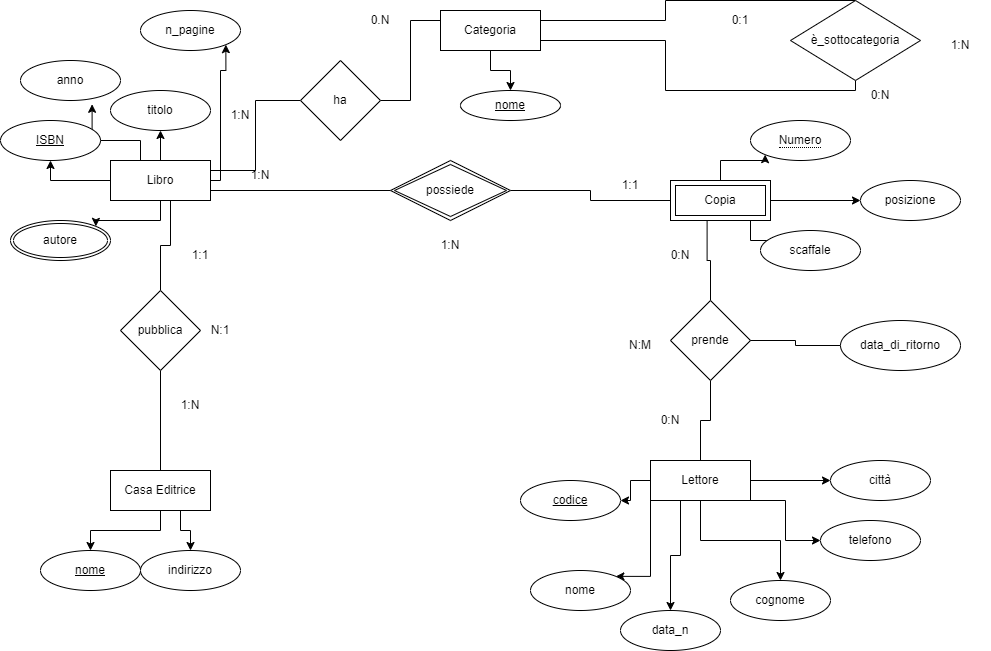

The diagram above was exported from draw.io. Its source (the exported page's mxGraphModel, read from the mxfile embedded in the PNG):
<mxGraphModel dx="1050" dy="549" grid="1" gridSize="10" guides="1" tooltips="1" connect="1" arrows="1" fold="1" page="1" pageScale="1" pageWidth="1600" pageHeight="1200" math="0" shadow="0">
  <root>
    <mxCell id="0" />
    <mxCell id="1" parent="0" />
    <mxCell id="yamRzuT7y_OjttJ-CGx--1" style="edgeStyle=orthogonalEdgeStyle;rounded=0;orthogonalLoop=1;jettySize=auto;html=1;entryX=1;entryY=0;entryDx=0;entryDy=0;" edge="1" parent="1" source="XNowYfSEMbI2LXDDTjOa-1" target="XNowYfSEMbI2LXDDTjOa-12">
      <mxGeometry relative="1" as="geometry" />
    </mxCell>
    <mxCell id="yamRzuT7y_OjttJ-CGx--2" style="edgeStyle=orthogonalEdgeStyle;rounded=0;orthogonalLoop=1;jettySize=auto;html=1;entryX=0.5;entryY=1;entryDx=0;entryDy=0;" edge="1" parent="1" source="XNowYfSEMbI2LXDDTjOa-1" target="XNowYfSEMbI2LXDDTjOa-8">
      <mxGeometry relative="1" as="geometry" />
    </mxCell>
    <mxCell id="yamRzuT7y_OjttJ-CGx--3" style="edgeStyle=orthogonalEdgeStyle;rounded=0;orthogonalLoop=1;jettySize=auto;html=1;entryX=0.5;entryY=1;entryDx=0;entryDy=0;" edge="1" parent="1" source="XNowYfSEMbI2LXDDTjOa-1" target="XNowYfSEMbI2LXDDTjOa-10">
      <mxGeometry relative="1" as="geometry" />
    </mxCell>
    <mxCell id="yamRzuT7y_OjttJ-CGx--4" style="edgeStyle=orthogonalEdgeStyle;rounded=0;orthogonalLoop=1;jettySize=auto;html=1;entryX=0.716;entryY=1.095;entryDx=0;entryDy=0;entryPerimeter=0;" edge="1" parent="1" source="XNowYfSEMbI2LXDDTjOa-1" target="XNowYfSEMbI2LXDDTjOa-9">
      <mxGeometry relative="1" as="geometry">
        <Array as="points">
          <mxPoint x="180" y="150" />
          <mxPoint x="132" y="150" />
        </Array>
      </mxGeometry>
    </mxCell>
    <mxCell id="yamRzuT7y_OjttJ-CGx--5" style="edgeStyle=orthogonalEdgeStyle;rounded=0;orthogonalLoop=1;jettySize=auto;html=1;entryX=1;entryY=1;entryDx=0;entryDy=0;" edge="1" parent="1" source="XNowYfSEMbI2LXDDTjOa-1" target="XNowYfSEMbI2LXDDTjOa-11">
      <mxGeometry relative="1" as="geometry">
        <Array as="points">
          <mxPoint x="260" y="190" />
          <mxPoint x="260" y="80" />
          <mxPoint x="265" y="80" />
        </Array>
      </mxGeometry>
    </mxCell>
    <mxCell id="XNowYfSEMbI2LXDDTjOa-1" value="Libro" style="whiteSpace=wrap;html=1;align=center;" parent="1" vertex="1">
      <mxGeometry x="150" y="170" width="100" height="40" as="geometry" />
    </mxCell>
    <mxCell id="yamRzuT7y_OjttJ-CGx--7" style="edgeStyle=orthogonalEdgeStyle;rounded=0;orthogonalLoop=1;jettySize=auto;html=1;entryX=0.5;entryY=0;entryDx=0;entryDy=0;" edge="1" parent="1" source="XNowYfSEMbI2LXDDTjOa-2" target="XNowYfSEMbI2LXDDTjOa-13">
      <mxGeometry relative="1" as="geometry" />
    </mxCell>
    <mxCell id="yamRzuT7y_OjttJ-CGx--8" style="edgeStyle=orthogonalEdgeStyle;rounded=0;orthogonalLoop=1;jettySize=auto;html=1;" edge="1" parent="1" source="XNowYfSEMbI2LXDDTjOa-2" target="XNowYfSEMbI2LXDDTjOa-14">
      <mxGeometry relative="1" as="geometry">
        <Array as="points">
          <mxPoint x="220" y="540" />
          <mxPoint x="230" y="540" />
        </Array>
      </mxGeometry>
    </mxCell>
    <mxCell id="XNowYfSEMbI2LXDDTjOa-2" value="Casa Editrice" style="whiteSpace=wrap;html=1;align=center;" parent="1" vertex="1">
      <mxGeometry x="150" y="480" width="100" height="40" as="geometry" />
    </mxCell>
    <mxCell id="yamRzuT7y_OjttJ-CGx--6" style="edgeStyle=orthogonalEdgeStyle;rounded=0;orthogonalLoop=1;jettySize=auto;html=1;entryX=0.5;entryY=0;entryDx=0;entryDy=0;" edge="1" parent="1" source="XNowYfSEMbI2LXDDTjOa-3" target="XNowYfSEMbI2LXDDTjOa-21">
      <mxGeometry relative="1" as="geometry" />
    </mxCell>
    <mxCell id="XNowYfSEMbI2LXDDTjOa-3" value="Categoria" style="whiteSpace=wrap;html=1;align=center;" parent="1" vertex="1">
      <mxGeometry x="480" y="20" width="100" height="40" as="geometry" />
    </mxCell>
    <mxCell id="yamRzuT7y_OjttJ-CGx--14" style="edgeStyle=orthogonalEdgeStyle;rounded=0;orthogonalLoop=1;jettySize=auto;html=1;entryX=0;entryY=0.5;entryDx=0;entryDy=0;" edge="1" parent="1" source="XNowYfSEMbI2LXDDTjOa-4" target="XNowYfSEMbI2LXDDTjOa-17">
      <mxGeometry relative="1" as="geometry" />
    </mxCell>
    <mxCell id="yamRzuT7y_OjttJ-CGx--15" style="edgeStyle=orthogonalEdgeStyle;rounded=0;orthogonalLoop=1;jettySize=auto;html=1;entryX=0;entryY=0.5;entryDx=0;entryDy=0;" edge="1" parent="1" source="XNowYfSEMbI2LXDDTjOa-4" target="XNowYfSEMbI2LXDDTjOa-20">
      <mxGeometry relative="1" as="geometry">
        <Array as="points">
          <mxPoint x="825" y="510" />
          <mxPoint x="825" y="550" />
        </Array>
      </mxGeometry>
    </mxCell>
    <mxCell id="yamRzuT7y_OjttJ-CGx--16" style="edgeStyle=orthogonalEdgeStyle;rounded=0;orthogonalLoop=1;jettySize=auto;html=1;" edge="1" parent="1" source="XNowYfSEMbI2LXDDTjOa-4" target="XNowYfSEMbI2LXDDTjOa-18">
      <mxGeometry relative="1" as="geometry" />
    </mxCell>
    <mxCell id="yamRzuT7y_OjttJ-CGx--17" style="edgeStyle=orthogonalEdgeStyle;rounded=0;orthogonalLoop=1;jettySize=auto;html=1;entryX=0.5;entryY=0;entryDx=0;entryDy=0;" edge="1" parent="1" source="XNowYfSEMbI2LXDDTjOa-4" target="XNowYfSEMbI2LXDDTjOa-16">
      <mxGeometry relative="1" as="geometry">
        <Array as="points">
          <mxPoint x="720" y="565" />
          <mxPoint x="710" y="565" />
        </Array>
      </mxGeometry>
    </mxCell>
    <mxCell id="yamRzuT7y_OjttJ-CGx--18" style="edgeStyle=orthogonalEdgeStyle;rounded=0;orthogonalLoop=1;jettySize=auto;html=1;" edge="1" parent="1" source="XNowYfSEMbI2LXDDTjOa-4" target="XNowYfSEMbI2LXDDTjOa-15">
      <mxGeometry relative="1" as="geometry" />
    </mxCell>
    <mxCell id="yamRzuT7y_OjttJ-CGx--19" style="edgeStyle=orthogonalEdgeStyle;rounded=0;orthogonalLoop=1;jettySize=auto;html=1;entryX=1;entryY=0;entryDx=0;entryDy=0;" edge="1" parent="1" source="XNowYfSEMbI2LXDDTjOa-4" target="XNowYfSEMbI2LXDDTjOa-19">
      <mxGeometry relative="1" as="geometry">
        <Array as="points">
          <mxPoint x="690" y="586" />
        </Array>
      </mxGeometry>
    </mxCell>
    <mxCell id="XNowYfSEMbI2LXDDTjOa-4" value="Lettore" style="whiteSpace=wrap;html=1;align=center;" parent="1" vertex="1">
      <mxGeometry x="690" y="470" width="100" height="40" as="geometry" />
    </mxCell>
    <mxCell id="yamRzuT7y_OjttJ-CGx--9" style="edgeStyle=orthogonalEdgeStyle;rounded=0;orthogonalLoop=1;jettySize=auto;html=1;entryX=0;entryY=1;entryDx=0;entryDy=0;" edge="1" parent="1" source="XNowYfSEMbI2LXDDTjOa-5" target="XNowYfSEMbI2LXDDTjOa-6">
      <mxGeometry relative="1" as="geometry" />
    </mxCell>
    <mxCell id="yamRzuT7y_OjttJ-CGx--10" style="edgeStyle=orthogonalEdgeStyle;rounded=0;orthogonalLoop=1;jettySize=auto;html=1;" edge="1" parent="1" source="XNowYfSEMbI2LXDDTjOa-5" target="XNowYfSEMbI2LXDDTjOa-22">
      <mxGeometry relative="1" as="geometry" />
    </mxCell>
    <mxCell id="yamRzuT7y_OjttJ-CGx--11" style="edgeStyle=orthogonalEdgeStyle;rounded=0;orthogonalLoop=1;jettySize=auto;html=1;entryX=0;entryY=0;entryDx=0;entryDy=0;" edge="1" parent="1" source="XNowYfSEMbI2LXDDTjOa-5" target="XNowYfSEMbI2LXDDTjOa-23">
      <mxGeometry relative="1" as="geometry">
        <Array as="points">
          <mxPoint x="790" y="250" />
          <mxPoint x="815" y="250" />
        </Array>
      </mxGeometry>
    </mxCell>
    <mxCell id="XNowYfSEMbI2LXDDTjOa-5" value="Copia" style="shape=ext;margin=3;double=1;whiteSpace=wrap;html=1;align=center;" parent="1" vertex="1">
      <mxGeometry x="710" y="190" width="100" height="40" as="geometry" />
    </mxCell>
    <mxCell id="XNowYfSEMbI2LXDDTjOa-6" value="&lt;span style=&quot;border-bottom: 1px dotted&quot;&gt;Numero&lt;/span&gt;" style="ellipse;whiteSpace=wrap;html=1;align=center;" parent="1" vertex="1">
      <mxGeometry x="790" y="130" width="100" height="40" as="geometry" />
    </mxCell>
    <mxCell id="XNowYfSEMbI2LXDDTjOa-8" value="ISBN" style="ellipse;whiteSpace=wrap;html=1;align=center;fontStyle=4;" parent="1" vertex="1">
      <mxGeometry x="40" y="130" width="100" height="40" as="geometry" />
    </mxCell>
    <mxCell id="XNowYfSEMbI2LXDDTjOa-9" value="anno" style="ellipse;whiteSpace=wrap;html=1;align=center;" parent="1" vertex="1">
      <mxGeometry x="60" y="70" width="100" height="40" as="geometry" />
    </mxCell>
    <mxCell id="XNowYfSEMbI2LXDDTjOa-10" value="titolo" style="ellipse;whiteSpace=wrap;html=1;align=center;" parent="1" vertex="1">
      <mxGeometry x="150" y="100" width="100" height="40" as="geometry" />
    </mxCell>
    <mxCell id="XNowYfSEMbI2LXDDTjOa-11" value="n_pagine" style="ellipse;whiteSpace=wrap;html=1;align=center;" parent="1" vertex="1">
      <mxGeometry x="180" y="20" width="100" height="40" as="geometry" />
    </mxCell>
    <mxCell id="XNowYfSEMbI2LXDDTjOa-12" value="autore" style="ellipse;shape=doubleEllipse;margin=3;whiteSpace=wrap;html=1;align=center;" parent="1" vertex="1">
      <mxGeometry x="50" y="230" width="100" height="40" as="geometry" />
    </mxCell>
    <mxCell id="XNowYfSEMbI2LXDDTjOa-13" value="nome" style="ellipse;whiteSpace=wrap;html=1;align=center;fontStyle=4;" parent="1" vertex="1">
      <mxGeometry x="80" y="560" width="100" height="40" as="geometry" />
    </mxCell>
    <mxCell id="XNowYfSEMbI2LXDDTjOa-14" value="indirizzo" style="ellipse;whiteSpace=wrap;html=1;align=center;" parent="1" vertex="1">
      <mxGeometry x="180" y="560" width="100" height="40" as="geometry" />
    </mxCell>
    <mxCell id="XNowYfSEMbI2LXDDTjOa-15" value="&lt;u&gt;codice&lt;/u&gt;" style="ellipse;whiteSpace=wrap;html=1;align=center;" parent="1" vertex="1">
      <mxGeometry x="560" y="490" width="100" height="40" as="geometry" />
    </mxCell>
    <mxCell id="XNowYfSEMbI2LXDDTjOa-16" value="data_n" style="ellipse;whiteSpace=wrap;html=1;align=center;" parent="1" vertex="1">
      <mxGeometry x="660" y="620" width="100" height="40" as="geometry" />
    </mxCell>
    <mxCell id="XNowYfSEMbI2LXDDTjOa-17" value="città" style="ellipse;whiteSpace=wrap;html=1;align=center;" parent="1" vertex="1">
      <mxGeometry x="870" y="470" width="100" height="40" as="geometry" />
    </mxCell>
    <mxCell id="XNowYfSEMbI2LXDDTjOa-18" value="cognome" style="ellipse;whiteSpace=wrap;html=1;align=center;" parent="1" vertex="1">
      <mxGeometry x="770" y="590" width="100" height="40" as="geometry" />
    </mxCell>
    <mxCell id="XNowYfSEMbI2LXDDTjOa-19" value="nome" style="ellipse;whiteSpace=wrap;html=1;align=center;" parent="1" vertex="1">
      <mxGeometry x="570" y="580" width="100" height="40" as="geometry" />
    </mxCell>
    <mxCell id="XNowYfSEMbI2LXDDTjOa-20" value="telefono" style="ellipse;whiteSpace=wrap;html=1;align=center;" parent="1" vertex="1">
      <mxGeometry x="860" y="530" width="100" height="40" as="geometry" />
    </mxCell>
    <mxCell id="XNowYfSEMbI2LXDDTjOa-21" value="nome" style="ellipse;whiteSpace=wrap;html=1;align=center;fontStyle=4;" parent="1" vertex="1">
      <mxGeometry x="500" y="100" width="100" height="30" as="geometry" />
    </mxCell>
    <mxCell id="XNowYfSEMbI2LXDDTjOa-22" value="posizione" style="ellipse;whiteSpace=wrap;html=1;align=center;" parent="1" vertex="1">
      <mxGeometry x="900" y="190" width="100" height="40" as="geometry" />
    </mxCell>
    <mxCell id="XNowYfSEMbI2LXDDTjOa-23" value="scaffale" style="ellipse;whiteSpace=wrap;html=1;align=center;" parent="1" vertex="1">
      <mxGeometry x="800" y="240" width="100" height="40" as="geometry" />
    </mxCell>
    <mxCell id="XNowYfSEMbI2LXDDTjOa-25" style="edgeStyle=orthogonalEdgeStyle;rounded=0;orthogonalLoop=1;jettySize=auto;html=1;entryX=1;entryY=0.75;entryDx=0;entryDy=0;endArrow=none;endFill=0;" parent="1" source="XNowYfSEMbI2LXDDTjOa-24" edge="1" target="XNowYfSEMbI2LXDDTjOa-1">
      <mxGeometry relative="1" as="geometry">
        <mxPoint x="260" y="200" as="targetPoint" />
      </mxGeometry>
    </mxCell>
    <mxCell id="XNowYfSEMbI2LXDDTjOa-26" style="edgeStyle=orthogonalEdgeStyle;rounded=0;orthogonalLoop=1;jettySize=auto;html=1;endArrow=none;endFill=0;" parent="1" source="XNowYfSEMbI2LXDDTjOa-24" target="XNowYfSEMbI2LXDDTjOa-5" edge="1">
      <mxGeometry relative="1" as="geometry" />
    </mxCell>
    <mxCell id="XNowYfSEMbI2LXDDTjOa-24" value="possiede" style="shape=rhombus;double=1;perimeter=rhombusPerimeter;whiteSpace=wrap;html=1;align=center;" parent="1" vertex="1">
      <mxGeometry x="430" y="170" width="120" height="60" as="geometry" />
    </mxCell>
    <mxCell id="XNowYfSEMbI2LXDDTjOa-27" value="1:1" style="text;html=1;strokeColor=none;fillColor=none;align=center;verticalAlign=middle;whiteSpace=wrap;rounded=0;" parent="1" vertex="1">
      <mxGeometry x="640" y="180" width="60" height="30" as="geometry" />
    </mxCell>
    <mxCell id="XNowYfSEMbI2LXDDTjOa-28" value="1:N" style="text;html=1;strokeColor=none;fillColor=none;align=center;verticalAlign=middle;whiteSpace=wrap;rounded=0;" parent="1" vertex="1">
      <mxGeometry x="270" y="170" width="60" height="30" as="geometry" />
    </mxCell>
    <mxCell id="XNowYfSEMbI2LXDDTjOa-29" value="1:N" style="text;html=1;strokeColor=none;fillColor=none;align=center;verticalAlign=middle;whiteSpace=wrap;rounded=0;" parent="1" vertex="1">
      <mxGeometry x="460" y="240" width="60" height="30" as="geometry" />
    </mxCell>
    <mxCell id="XNowYfSEMbI2LXDDTjOa-31" style="edgeStyle=orthogonalEdgeStyle;rounded=0;orthogonalLoop=1;jettySize=auto;html=1;entryX=0.5;entryY=0;entryDx=0;entryDy=0;endArrow=none;endFill=0;" parent="1" source="XNowYfSEMbI2LXDDTjOa-30" target="XNowYfSEMbI2LXDDTjOa-2" edge="1">
      <mxGeometry relative="1" as="geometry" />
    </mxCell>
    <mxCell id="XNowYfSEMbI2LXDDTjOa-32" style="edgeStyle=orthogonalEdgeStyle;rounded=0;orthogonalLoop=1;jettySize=auto;html=1;entryX=0.5;entryY=1;entryDx=0;entryDy=0;endArrow=none;endFill=0;" parent="1" source="XNowYfSEMbI2LXDDTjOa-30" target="XNowYfSEMbI2LXDDTjOa-1" edge="1">
      <mxGeometry relative="1" as="geometry">
        <Array as="points">
          <mxPoint x="200" y="255" />
          <mxPoint x="210" y="255" />
          <mxPoint x="210" y="210" />
        </Array>
      </mxGeometry>
    </mxCell>
    <mxCell id="XNowYfSEMbI2LXDDTjOa-30" value="pubblica" style="rhombus;whiteSpace=wrap;html=1;" parent="1" vertex="1">
      <mxGeometry x="160" y="300" width="80" height="80" as="geometry" />
    </mxCell>
    <mxCell id="XNowYfSEMbI2LXDDTjOa-33" value="1:N" style="text;html=1;strokeColor=none;fillColor=none;align=center;verticalAlign=middle;whiteSpace=wrap;rounded=0;" parent="1" vertex="1">
      <mxGeometry x="200" y="400" width="60" height="30" as="geometry" />
    </mxCell>
    <mxCell id="XNowYfSEMbI2LXDDTjOa-34" value="1:1" style="text;html=1;strokeColor=none;fillColor=none;align=center;verticalAlign=middle;whiteSpace=wrap;rounded=0;" parent="1" vertex="1">
      <mxGeometry x="210" y="250" width="60" height="30" as="geometry" />
    </mxCell>
    <mxCell id="XNowYfSEMbI2LXDDTjOa-35" value="N:1" style="text;html=1;strokeColor=none;fillColor=none;align=center;verticalAlign=middle;whiteSpace=wrap;rounded=0;" parent="1" vertex="1">
      <mxGeometry x="230" y="325" width="60" height="30" as="geometry" />
    </mxCell>
    <mxCell id="XNowYfSEMbI2LXDDTjOa-37" style="edgeStyle=orthogonalEdgeStyle;rounded=0;orthogonalLoop=1;jettySize=auto;html=1;entryX=0;entryY=0.25;entryDx=0;entryDy=0;endArrow=none;endFill=0;" parent="1" source="XNowYfSEMbI2LXDDTjOa-36" target="XNowYfSEMbI2LXDDTjOa-3" edge="1">
      <mxGeometry relative="1" as="geometry" />
    </mxCell>
    <mxCell id="XNowYfSEMbI2LXDDTjOa-38" style="edgeStyle=orthogonalEdgeStyle;rounded=0;orthogonalLoop=1;jettySize=auto;html=1;entryX=1;entryY=0.25;entryDx=0;entryDy=0;endArrow=none;endFill=0;" parent="1" source="XNowYfSEMbI2LXDDTjOa-36" target="XNowYfSEMbI2LXDDTjOa-1" edge="1">
      <mxGeometry relative="1" as="geometry" />
    </mxCell>
    <mxCell id="XNowYfSEMbI2LXDDTjOa-36" value="ha" style="rhombus;whiteSpace=wrap;html=1;" parent="1" vertex="1">
      <mxGeometry x="340" y="70" width="80" height="80" as="geometry" />
    </mxCell>
    <mxCell id="XNowYfSEMbI2LXDDTjOa-39" value="1:N" style="text;html=1;strokeColor=none;fillColor=none;align=center;verticalAlign=middle;whiteSpace=wrap;rounded=0;" parent="1" vertex="1">
      <mxGeometry x="250" y="110" width="60" height="30" as="geometry" />
    </mxCell>
    <mxCell id="XNowYfSEMbI2LXDDTjOa-40" value="0.N" style="text;html=1;strokeColor=none;fillColor=none;align=center;verticalAlign=middle;whiteSpace=wrap;rounded=0;" parent="1" vertex="1">
      <mxGeometry x="390" y="15" width="60" height="30" as="geometry" />
    </mxCell>
    <mxCell id="XNowYfSEMbI2LXDDTjOa-42" style="edgeStyle=orthogonalEdgeStyle;rounded=0;orthogonalLoop=1;jettySize=auto;html=1;entryX=1;entryY=0.75;entryDx=0;entryDy=0;endArrow=none;endFill=0;" parent="1" source="XNowYfSEMbI2LXDDTjOa-41" target="XNowYfSEMbI2LXDDTjOa-3" edge="1">
      <mxGeometry relative="1" as="geometry">
        <Array as="points">
          <mxPoint x="895" y="100" />
          <mxPoint x="705" y="100" />
          <mxPoint x="705" y="50" />
        </Array>
      </mxGeometry>
    </mxCell>
    <mxCell id="XNowYfSEMbI2LXDDTjOa-43" style="edgeStyle=orthogonalEdgeStyle;rounded=0;orthogonalLoop=1;jettySize=auto;html=1;entryX=1;entryY=0.25;entryDx=0;entryDy=0;endArrow=none;endFill=0;" parent="1" source="XNowYfSEMbI2LXDDTjOa-41" target="XNowYfSEMbI2LXDDTjOa-3" edge="1">
      <mxGeometry relative="1" as="geometry">
        <Array as="points">
          <mxPoint x="705" y="10" />
          <mxPoint x="705" y="30" />
        </Array>
      </mxGeometry>
    </mxCell>
    <mxCell id="XNowYfSEMbI2LXDDTjOa-41" value="è_sottocategoria" style="rhombus;whiteSpace=wrap;html=1;" parent="1" vertex="1">
      <mxGeometry x="830" y="10" width="130" height="80" as="geometry" />
    </mxCell>
    <mxCell id="XNowYfSEMbI2LXDDTjOa-44" value="0:1" style="text;html=1;strokeColor=none;fillColor=none;align=center;verticalAlign=middle;whiteSpace=wrap;rounded=0;" parent="1" vertex="1">
      <mxGeometry x="750" y="15" width="60" height="30" as="geometry" />
    </mxCell>
    <mxCell id="XNowYfSEMbI2LXDDTjOa-45" value="0:N" style="text;html=1;strokeColor=none;fillColor=none;align=center;verticalAlign=middle;whiteSpace=wrap;rounded=0;" parent="1" vertex="1">
      <mxGeometry x="890" y="90" width="60" height="30" as="geometry" />
    </mxCell>
    <mxCell id="XNowYfSEMbI2LXDDTjOa-48" style="edgeStyle=orthogonalEdgeStyle;rounded=0;orthogonalLoop=1;jettySize=auto;html=1;entryX=0.366;entryY=0.992;entryDx=0;entryDy=0;entryPerimeter=0;endArrow=none;endFill=0;" parent="1" source="XNowYfSEMbI2LXDDTjOa-46" target="XNowYfSEMbI2LXDDTjOa-5" edge="1">
      <mxGeometry relative="1" as="geometry" />
    </mxCell>
    <mxCell id="XNowYfSEMbI2LXDDTjOa-49" style="edgeStyle=orthogonalEdgeStyle;rounded=0;orthogonalLoop=1;jettySize=auto;html=1;endArrow=none;endFill=0;" parent="1" source="XNowYfSEMbI2LXDDTjOa-46" target="XNowYfSEMbI2LXDDTjOa-4" edge="1">
      <mxGeometry relative="1" as="geometry" />
    </mxCell>
    <mxCell id="XNowYfSEMbI2LXDDTjOa-46" value="prende" style="rhombus;whiteSpace=wrap;html=1;" parent="1" vertex="1">
      <mxGeometry x="710" y="310" width="80" height="80" as="geometry" />
    </mxCell>
    <mxCell id="XNowYfSEMbI2LXDDTjOa-47" value="1:N" style="text;html=1;strokeColor=none;fillColor=none;align=center;verticalAlign=middle;whiteSpace=wrap;rounded=0;" parent="1" vertex="1">
      <mxGeometry x="970" y="40" width="60" height="30" as="geometry" />
    </mxCell>
    <mxCell id="XNowYfSEMbI2LXDDTjOa-51" style="edgeStyle=orthogonalEdgeStyle;rounded=0;orthogonalLoop=1;jettySize=auto;html=1;entryX=1;entryY=0.5;entryDx=0;entryDy=0;endArrow=none;endFill=0;" parent="1" source="XNowYfSEMbI2LXDDTjOa-50" target="XNowYfSEMbI2LXDDTjOa-46" edge="1">
      <mxGeometry relative="1" as="geometry" />
    </mxCell>
    <mxCell id="XNowYfSEMbI2LXDDTjOa-50" value="data_di_ritorno" style="ellipse;whiteSpace=wrap;html=1;" parent="1" vertex="1">
      <mxGeometry x="880" y="330" width="120" height="50" as="geometry" />
    </mxCell>
    <mxCell id="XNowYfSEMbI2LXDDTjOa-52" value="0:N" style="text;html=1;strokeColor=none;fillColor=none;align=center;verticalAlign=middle;whiteSpace=wrap;rounded=0;" parent="1" vertex="1">
      <mxGeometry x="690" y="250" width="60" height="30" as="geometry" />
    </mxCell>
    <mxCell id="XNowYfSEMbI2LXDDTjOa-53" value="0:N" style="text;html=1;strokeColor=none;fillColor=none;align=center;verticalAlign=middle;whiteSpace=wrap;rounded=0;" parent="1" vertex="1">
      <mxGeometry x="680" y="415" width="60" height="30" as="geometry" />
    </mxCell>
    <mxCell id="XNowYfSEMbI2LXDDTjOa-54" value="N:M" style="text;html=1;strokeColor=none;fillColor=none;align=center;verticalAlign=middle;whiteSpace=wrap;rounded=0;" parent="1" vertex="1">
      <mxGeometry x="650" y="340" width="60" height="30" as="geometry" />
    </mxCell>
  </root>
</mxGraphModel>